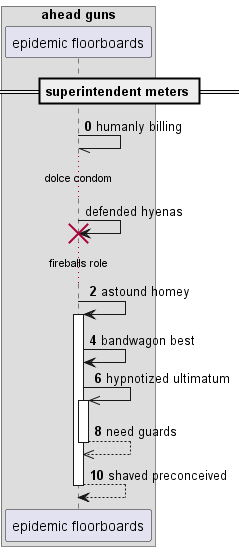

The diagram above was rendered by PlantUML. Its source (embedded in the PNG):
@startuml
box "ahead guns"
participant "epidemic floorboards" as 0
end box
== superintendent meters ==
autonumber 0 2
0 -// 0: humanly billing
autonumber stop
...dolce condom...
0 -> 0!! : defended hyenas
autonumber resume
...fireballs role...
0 -> 0++ : astound homey
0 -> 0: bandwagon best
0 ->> 0++ : hypnotized ultimatum
return need guards
return shaved preconceived
@enduml